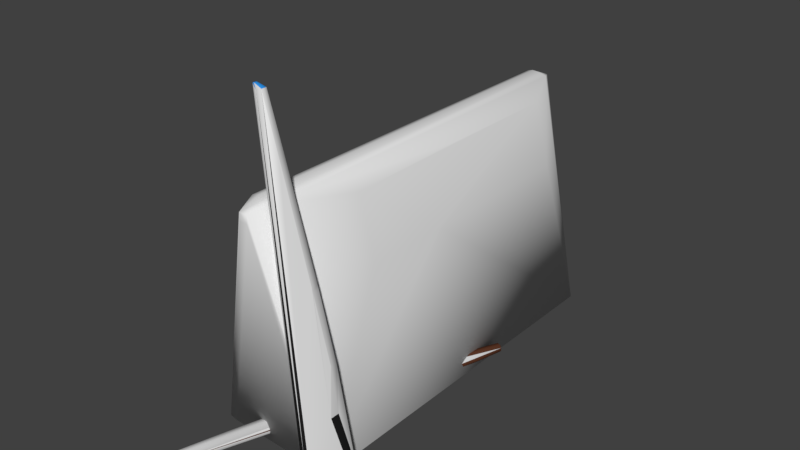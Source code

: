 # Source: FishingStand0-Colliders.blend  (saved by Blender 2.77.0; exported with 4.5.12 LTS)
import bpy
from mathutils import Matrix  # noqa: F401  (used for matrix-valued properties, if any)

bpy.ops.wm.read_factory_settings(use_empty=True)
scene = bpy.context.scene
scene.name = 'Scene'

# ---- collections
col_collection_1 = bpy.data.collections.new('Collection 1'); scene.collection.children.link(col_collection_1)

# ---- materials (node trees are filled in below, after node groups)
mat_material = bpy.data.materials.new('Material')
mat_material.alpha_threshold = 0.0
mat_material.use_transparent_shadow = False
mat_material.roughness = 0.5
mat_material.line_color = (0.0, 0.0, 0.0, 1.0)
mat_material_020 = bpy.data.materials.new('Material.020')
mat_material_020.alpha_threshold = 0.0
mat_material_020.use_transparent_shadow = False
mat_material_020.diffuse_color = (0.6642, 0.6642, 0.6642, 1.0)
mat_material_020.roughness = 0.5
mat_material_021 = bpy.data.materials.new('Material.021')
mat_material_021.alpha_threshold = 0.0
mat_material_021.use_transparent_shadow = False
mat_material_021.diffuse_color = (0.02595, 0.2886, 0.8, 1.0)
mat_material_021.roughness = 0.5
mat_material_022 = bpy.data.materials.new('Material.022')
mat_material_022.alpha_threshold = 0.0
mat_material_022.use_transparent_shadow = False
mat_material_022.diffuse_color = (0.01307, 0.01307, 0.01307, 1.0)
mat_material_022.roughness = 0.5
mat_material_022.specular_intensity = 0.114
mat_material_023 = bpy.data.materials.new('Material.023')
mat_material_023.alpha_threshold = 0.0
mat_material_023.use_transparent_shadow = False
mat_material_023.diffuse_color = (0.8, 0.3377, 0.02484, 1.0)
mat_material_023.roughness = 0.5
mat_material_016 = bpy.data.materials.new('Material.016')
mat_material_016.alpha_threshold = 0.0
mat_material_016.use_transparent_shadow = False
mat_material_016.diffuse_color = (0.1231, 0.04423, 0.02317, 1.0)
mat_material_016.roughness = 0.5
mat_material_016.specular_intensity = 0.05556
mat_material_017 = bpy.data.materials.new('Material.017')
mat_material_017.alpha_threshold = 0.0
mat_material_017.use_transparent_shadow = False
mat_material_017.diffuse_color = (0.04263, 0.04263, 0.04263, 1.0)
mat_material_017.roughness = 0.5
mat_material_017.specular_intensity = 0.04386
mat_material_018 = bpy.data.materials.new('Material.018')
mat_material_018.alpha_threshold = 0.0
mat_material_018.use_transparent_shadow = False
mat_material_018.diffuse_color = (0.5569, 0.5569, 0.5569, 1.0)
mat_material_018.roughness = 0.5
mat_material_019 = bpy.data.materials.new('Material.019')
mat_material_019.alpha_threshold = 0.0
mat_material_019.use_transparent_shadow = False
mat_material_019.diffuse_color = (0.8, 0.3828, 0.0, 1.0)
mat_material_019.roughness = 0.5

# ---- material node trees

# ---- world
world_world = bpy.data.worlds.new('World'); scene.world = world_world
world_world.color = (0.05088, 0.05088, 0.05088)
world_world.use_sun_shadow = False
world_world.sun_shadow_jitter_overblur = 0.0
world_world.cycles.sampling_method = 'MANUAL'

# ---- meshes
me_cube_001 = bpy.data.meshes.new('Cube.001')
me_cube_001.from_pydata([(-0.9339, -19.4, 1.314), (-0.9339, -19.4, 1.974), (-0.9339, 14.62, 1.314), (-0.9339, 14.62, 1.974), (-0.2739, -19.4, 1.314), (-0.2739, -19.4, 1.974), (-0.2739, 14.62, 1.314), (-0.2739, 14.62, 1.974), (-5.376, -17.73, -16.72), (-0.2332, -17.73, 2.472), (-4.738, -17.73, -16.89), (0.4043, -17.73, 2.301), (3.632, -17.56, -17.4), (-1.645, -17.56, 2.292), (4.269, -17.56, -17.23), (-1.008, -17.56, 2.463), (-5.376, 13.35, -16.72), (-0.2332, 13.35, 2.472), (-4.738, 13.35, -16.89), (0.4043, 13.35, 2.301), (3.632, 13.53, -17.4), (-1.645, 13.53, 2.292), (4.269, 13.53, -17.23), (-1.008, 13.53, 2.463), (2.667, -10.7, -4.239), (1.354, -10.7, 0.9039), (2.694, 10.67, -4.087), (1.381, 10.67, 1.056), (1.313, -0.06445, 1.07), (2.983, -3.834, -4.04), (2.983, -3.792, -4.04), (2.838, -5.523, -16.66), (0.9672, -8.803, -16.54), (1.406, -8.952, -16.74), (1.147, -8.864, -16.74), (-4.343, -25.16, -16.35), (-4.076, -25.25, -16.35), (-4.156, -25.22, -16.43), (-4.266, -25.18, -16.43), (3.85, -3.379, -16.15), (3.844, -3.377, -16.46), (3.638, -3.307, -16.66), (4.604, -0.7212, -16.19), (4.598, -0.7192, -16.49), (4.394, -0.65, -16.7), (4.111, -0.5541, -16.69), (4.646, 1.775, -16.4), (4.651, 1.773, -16.17), (4.808, 1.72, -16.01), (5.026, 1.646, -16.02), (5.177, 1.595, -16.18), (5.173, 1.596, -16.41), (5.015, 1.65, -16.57), (4.797, 1.724, -16.57), (4.763, 1.672, -15.94), (4.567, 1.738, -16.14), (4.75, 1.676, -16.63), (5.021, 1.584, -16.64), (5.218, 1.518, -16.44), (5.223, 1.516, -16.15), (5.035, 1.58, -15.95), (4.562, 1.74, -16.43), (-4.334, -25.21, -16.24), (-4.335, -25.21, -16.34), (-4.267, -25.23, -16.17), (-4.175, -25.26, -16.17), (-4.112, -25.29, -16.24), (-4.114, -25.29, -16.34), (-4.18, -25.26, -16.41), (-4.272, -25.23, -16.41), (-4.253, -24.82, -15.53), (-4.392, -24.77, -15.91), (-3.868, -24.95, -15.56), (-3.77, -24.98, -15.95), (-2.924, -20.79, -15.41), (-3.081, -20.74, -15.84), (-2.491, -20.94, -15.44), (-2.38, -20.97, -15.88), (-0.008117, -12.14, -15.24), (-0.1057, -12.43, -15.24), (-0.2851, -12.37, -15.73), (0.4862, -12.31, -15.27), (0.3886, -12.6, -15.27), (0.5147, -12.64, -15.77), (1.52, -7.029, -15.72), (1.692, -7.087, -15.25), (1.599, -7.363, -15.25), (1.427, -7.305, -15.72), (2.167, -7.248, -15.28), (-3.275, -23.36, -16.34), (-3.374, -23.33, -16.44), (-1.519, -16.76, 9.672), (-1.524, -17.04, 9.671), (-1.602, -16.96, 9.65), (-1.6, -16.84, 9.65), (3.812, -16.43, -10.72), (3.541, -16.7, -10.79), (5.981, -16.41, -17.28), (6.253, -16.71, -17.21), (6.245, -17.11, -17.21), (5.297, -17.09, -17.46), (5.305, -16.69, -17.46), (5.589, -16.41, -17.38), (5.746, -16.35, -16.3), (6.052, -16.68, -16.21), (4.975, -17.12, -16.5), (4.984, -16.66, -16.5), (5.304, -16.34, -16.41), (5.778, -16.62, -17.77), (6.0, -16.62, -17.71), (6.154, -16.79, -17.67), (6.15, -17.02, -17.67), (5.989, -17.18, -17.71), (5.767, -17.18, -17.77), (5.612, -17.01, -17.81), (5.617, -16.78, -17.81), (6.205, -16.76, -17.59), (6.013, -16.56, -17.64), (5.536, -16.75, -17.77), (5.53, -17.04, -17.77), (5.722, -17.24, -17.72), (5.999, -17.25, -17.65), (6.199, -17.05, -17.59), (5.736, -16.55, -17.72), (-1.428, -16.78, 9.746), (-1.522, -16.78, 9.721), (-1.363, -16.85, 9.764), (-1.365, -16.95, 9.763), (-1.433, -17.02, 9.745), (-1.527, -17.02, 9.72), (-1.592, -16.95, 9.703), (-1.59, -16.85, 9.703), (3.519, -17.37, -12.19), (5.19, -17.37, -11.75), (3.519, -18.1, -12.19), (5.19, -18.1, -11.75), (4.576, -20.29, -13.77), (5.066, -20.29, -13.64), (4.666, -20.53, -13.75), (4.779, -20.53, -13.86), (4.933, -20.53, -13.82), (4.975, -20.53, -13.67), (4.862, -20.53, -13.56), (4.708, -20.53, -13.6), (-0.6411, -16.73, 9.542), (-1.007, -16.59, 9.444), (-0.6633, -17.14, 9.536), (-1.043, -17.24, 9.435), (0.5709, -16.7, 5.477), (0.1587, -16.53, 5.367), (0.5458, -17.16, 5.471), (3.101, -16.68, -3.292), (3.023, -16.68, -2.998), (2.552, -16.49, -3.124), (3.073, -17.2, -3.299), (2.994, -17.2, -3.006), (4.467, -16.67, -8.447), (4.392, -16.67, -8.165), (3.94, -16.49, -8.286), (4.44, -17.17, -8.454)], [], [(3, 7, 6, 2), (5, 1, 0, 4), (9, 17, 23, 15), (13, 21, 16, 8), (19, 7, 17), (4, 12, 14), (6, 22, 20, 2), (16, 2, 20), (18, 16, 20), (24, 14, 29), (4, 14, 5), (13, 8, 1), (8, 0, 1), (13, 1, 15), (18, 20, 12, 10), (10, 4, 0, 8), (16, 21, 3), (2, 16, 3), (25, 28, 11), (24, 25, 11), (14, 24, 11), (5, 14, 11), (8, 16, 18, 10), (30, 14, 22), (30, 29, 14), (30, 22, 26), (11, 28, 27), (5, 11, 9), (59, 50, 49, 60), (38, 37, 68, 69), (90, 89, 36, 37), (43, 40, 41, 44), (42, 39, 40, 43), (61, 46, 53, 56), (56, 53, 52, 57), (57, 52, 51, 58), (58, 51, 50, 59), (60, 49, 48, 54), (54, 48, 47, 55), (46, 47, 48, 49, 50, 51, 52, 53), (55, 47, 46, 61), (59, 42, 43, 58), (58, 43, 44, 57), (57, 44, 45, 56), (62, 63, 69, 68, 67, 66, 65, 64), (35, 38, 69, 63), (37, 36, 67, 68), (146, 141, 137), (78, 79, 82, 81), (150, 146, 137), (155, 150, 137), (155, 137, 135), (154, 155, 135), (94, 96, 132), (159, 154, 135), (135, 99, 98, 133), (132, 105, 100), (93, 136, 138, 92), (156, 133, 104), (134, 132, 100), (136, 134, 100), (103, 156, 104), (100, 119, 138), (136, 100, 138), (84, 87, 86, 85), (119, 120, 139), (138, 119, 139), (135, 137, 99), (141, 122, 99), (137, 141, 99), (124, 126, 144), (126, 127, 146, 144), (152, 151, 157), (104, 133, 98), (148, 150, 155, 152), (144, 148, 149, 145), (139, 120, 121, 140), (124, 144, 145), (125, 124, 145), (91, 125, 145), (91, 145, 95), (148, 152, 153, 149), (132, 96, 106), (132, 106, 101), (105, 132, 101), (100, 105, 101), (138, 143, 147), (92, 138, 147), (129, 92, 147), (128, 129, 147), (134, 93, 94, 132), (147, 143, 142), (128, 147, 146), (127, 128, 146), (156, 159, 135, 133), (94, 91, 95, 96), (79, 74, 76, 82), (121, 112, 111, 122), (94, 93, 130, 131), (123, 108, 115, 118), (118, 115, 114, 119), (119, 114, 113, 120), (120, 113, 112, 121), (122, 111, 110, 116), (116, 110, 109, 117), (102, 107, 103, 97), (97, 103, 104, 98), (101, 106, 107, 102), (108, 109, 110, 111, 112, 113, 114, 115), (117, 109, 108, 123), (97, 117, 123, 102), (98, 116, 117, 97), (99, 122, 116, 98), (101, 118, 119, 100), (102, 123, 118, 101), (124, 125, 131, 130, 129, 128, 127, 126), (91, 94, 131, 125), (93, 92, 129, 130), (138, 139, 140, 141, 142, 143), (151, 152, 155, 154), (152, 157, 158, 153), (34, 38, 35, 32), (66, 72, 65), (66, 73, 72), (60, 54, 85, 88), (148, 144, 146, 150), (79, 80, 75, 74), (41, 40, 89, 90), (78, 80, 79), (134, 136, 93), (140, 122, 141), (78, 86, 87, 80), (146, 147, 141), (45, 34, 56), (74, 75, 71, 70), (145, 149, 107), (157, 151, 156), (33, 90, 37), (89, 73, 36), (73, 67, 36), (73, 66, 67), (89, 40, 73), (40, 39, 73), (39, 77, 73), (39, 83, 77), (149, 153, 103), (83, 39, 82), (39, 81, 82), (33, 37, 38, 34), (96, 95, 107, 106), (85, 86, 78), (65, 72, 70, 64), (140, 121, 122), (54, 55, 85), (41, 33, 44), (41, 31, 33), (31, 90, 33), (31, 41, 90), (88, 85, 78, 81), (42, 59, 39), (35, 63, 71), (63, 62, 71), (59, 88, 39), (88, 81, 39), (62, 70, 71), (77, 76, 72, 73), (59, 60, 88), (95, 145, 107), (75, 32, 71), (32, 35, 71), (56, 34, 32, 61), (64, 70, 62), (55, 61, 84, 85), (147, 142, 141), (83, 82, 76, 77), (153, 158, 103), (151, 154, 159, 156), (44, 33, 34, 45), (149, 103, 107), (80, 32, 75), (80, 87, 32), (87, 84, 32), (84, 61, 32), (72, 76, 74, 70), (158, 157, 103), (157, 156, 103), (11, 27, 19), (24, 29, 25), (22, 6, 7), (26, 22, 19), (27, 26, 19), (1, 5, 9, 15), (10, 12, 4), (15, 23, 21, 13), (20, 22, 14, 12), (3, 23, 17, 7), (28, 25, 27), (25, 29, 27), (29, 30, 27), (30, 26, 27), (22, 7, 19), (3, 21, 23), (19, 17, 9, 11)])
me_cube_001.polygons.foreach_set('use_smooth', [True] * 203)
me_cube_001.polygons.foreach_set('material_index', [0, 0, 0, 0, 0, 0, 0, 0, 0, 0, 0, 0, 0, 0, 0, 0, 0, 0, 0, 0, 0, 0, 0, 0, 0, 0, 0, 0, 5, 5, 5, 5, 5, 5, 5, 5, 5, 5, 5, 5, 5, 5, 5, 5, 5, 5, 5, 3, 7, 0, 0, 0, 1, 0, 0, 3, 3, 3, 0, 0, 0, 3, 3, 3, 7, 3, 3, 0, 3, 3, 2, 2, 1, 3, 1, 1, 3, 1, 2, 2, 0, 1, 0, 3, 0, 3, 3, 0, 2, 2, 0, 3, 1, 2, 1, 2, 7, 3, 2, 3, 3, 3, 3, 3, 3, 3, 3, 3, 3, 3, 3, 3, 3, 3, 3, 2, 2, 2, 3, 1, 1, 5, 5, 7, 5, 1, 7, 5, 7, 0, 3, 7, 1, 5, 7, 0, 1, 5, 5, 5, 5, 0, 5, 0, 0, 0, 7, 7, 5, 3, 7, 7, 3, 5, 5, 5, 5, 5, 7, 5, 5, 5, 0, 0, 7, 7, 5, 0, 0, 0, 5, 5, 5, 3, 7, 0, 1, 5, 3, 0, 0, 7, 0, 7, 1, 1, 0, 0, 0, 0, 0, 0, 0, 0, 0, 0, 0, 0, 0, 0, 0, 0, 0])
_ca = me_cube_001.color_attributes.new('Col', 'BYTE_COLOR', 'CORNER')
_ca.data.foreach_set('color', [1.0, 1.0, 1.0, 1.0, 1.0, 1.0, 1.0, 1.0, 1.0, 1.0, 1.0, 1.0, 1.0, 1.0, 1.0, 1.0, 1.0, 1.0, 1.0, 1.0, 1.0, 1.0, 1.0, 1.0, 1.0, 1.0, 1.0, 1.0, 1.0, 1.0, 1.0, 1.0, 1.0, 1.0, 1.0, 1.0, 1.0, 1.0, 1.0, 1.0, 1.0, 1.0, 1.0, 1.0, 1.0, 1.0, 1.0, 1.0, 1.0, 1.0, 1.0, 1.0, 1.0, 1.0, 1.0, 1.0, 1.0, 1.0, 1.0, 1.0, 1.0, 1.0, 1.0, 1.0, 1.0, 1.0, 1.0, 1.0, 1.0, 1.0, 1.0, 1.0, 1.0, 1.0, 1.0, 1.0, 1.0, 1.0, 1.0, 1.0, 1.0, 1.0, 1.0, 1.0, 1.0, 1.0, 1.0, 1.0, 1.0, 1.0, 1.0, 1.0, 1.0, 1.0, 1.0, 1.0, 1.0, 1.0, 1.0, 1.0, 1.0, 1.0, 1.0, 1.0, 1.0, 1.0, 1.0, 1.0, 1.0, 1.0, 1.0, 1.0, 1.0, 1.0, 1.0, 1.0, 1.0, 1.0, 1.0, 1.0, 1.0, 1.0, 1.0, 1.0, 1.0, 1.0, 1.0, 1.0, 1.0, 1.0, 1.0, 1.0, 1.0, 1.0, 1.0, 1.0, 1.0, 1.0, 1.0, 1.0, 1.0, 1.0, 1.0, 1.0, 1.0, 1.0, 1.0, 1.0, 1.0, 1.0, 1.0, 1.0, 1.0, 1.0, 1.0, 1.0, 1.0, 1.0, 1.0, 1.0, 1.0, 1.0, 1.0, 1.0, 1.0, 1.0, 1.0, 1.0, 1.0, 1.0, 1.0, 1.0, 1.0, 1.0, 1.0, 1.0, 1.0, 1.0, 1.0, 1.0, 1.0, 1.0, 1.0, 1.0, 1.0, 1.0, 1.0, 1.0, 1.0, 1.0, 1.0, 1.0, 1.0, 1.0, 1.0, 1.0, 1.0, 1.0, 1.0, 1.0, 1.0, 1.0, 1.0, 1.0, 1.0, 1.0, 1.0, 1.0, 1.0, 1.0, 1.0, 1.0, 1.0, 1.0, 1.0, 1.0, 1.0, 1.0, 1.0, 1.0, 1.0, 1.0, 1.0, 1.0, 1.0, 1.0, 1.0, 1.0, 1.0, 1.0, 1.0, 1.0, 1.0, 1.0, 1.0, 1.0, 1.0, 1.0, 1.0, 1.0, 1.0, 1.0, 1.0, 1.0, 1.0, 1.0, 1.0, 1.0, 1.0, 1.0, 1.0, 1.0, 1.0, 1.0, 1.0, 1.0, 1.0, 1.0, 1.0, 1.0, 1.0, 1.0, 1.0, 1.0, 1.0, 1.0, 1.0, 1.0, 1.0, 1.0, 1.0, 1.0, 1.0, 1.0, 1.0, 1.0, 1.0, 1.0, 1.0, 1.0, 1.0, 1.0, 1.0, 1.0, 1.0, 1.0, 1.0, 1.0, 1.0, 1.0, 1.0, 1.0, 1.0, 1.0, 1.0, 1.0, 1.0, 1.0, 1.0, 1.0, 1.0, 1.0, 1.0, 1.0, 1.0, 1.0, 1.0, 1.0, 1.0, 1.0, 1.0, 1.0, 1.0, 1.0, 1.0, 1.0, 1.0, 1.0, 1.0, 1.0, 1.0, 1.0, 1.0, 1.0, 1.0, 1.0, 1.0, 1.0, 1.0, 1.0, 1.0, 1.0, 1.0, 1.0, 1.0, 1.0, 1.0, 1.0, 1.0, 1.0, 1.0, 1.0, 1.0, 1.0, 1.0, 1.0, 1.0, 1.0, 1.0, 1.0, 1.0, 1.0, 1.0, 1.0, 1.0, 1.0, 1.0, 1.0, 1.0, 1.0, 1.0, 1.0, 1.0, 1.0, 1.0, 1.0, 1.0, 1.0, 1.0, 1.0, 1.0, 1.0, 1.0, 1.0, 1.0, 1.0, 1.0, 1.0, 1.0, 1.0, 1.0, 1.0, 1.0, 1.0, 1.0, 1.0, 1.0, 1.0, 1.0, 1.0, 1.0, 1.0, 1.0, 1.0, 1.0, 1.0, 1.0, 1.0, 1.0, 1.0, 1.0, 1.0, 1.0, 1.0, 1.0, 1.0, 1.0, 1.0, 1.0, 1.0, 1.0, 1.0, 1.0, 1.0, 1.0, 1.0, 1.0, 1.0, 1.0, 1.0, 1.0, 1.0, 1.0, 1.0, 1.0, 1.0, 1.0, 1.0, 1.0, 1.0, 1.0, 1.0, 1.0, 1.0, 1.0, 1.0, 1.0, 1.0, 1.0, 1.0, 1.0, 1.0, 1.0, 1.0, 1.0, 1.0, 1.0, 1.0, 1.0, 1.0, 1.0, 1.0, 1.0, 1.0, 1.0, 1.0, 1.0, 1.0, 1.0, 1.0, 1.0, 1.0, 1.0, 1.0, 1.0, 1.0, 1.0, 1.0, 1.0, 1.0, 1.0, 1.0, 1.0, 1.0, 1.0, 1.0, 1.0, 1.0, 1.0, 1.0, 1.0, 1.0, 1.0, 1.0, 1.0, 1.0, 1.0, 1.0, 1.0, 1.0, 1.0, 1.0, 1.0, 1.0, 1.0, 1.0, 1.0, 1.0, 1.0, 1.0, 1.0, 1.0, 1.0, 1.0, 1.0, 1.0, 1.0, 1.0, 1.0, 1.0, 1.0, 1.0, 1.0, 1.0, 1.0, 1.0, 1.0, 1.0, 1.0, 1.0, 1.0, 1.0, 1.0, 1.0, 1.0, 1.0, 1.0, 1.0, 1.0, 1.0, 1.0, 1.0, 1.0, 1.0, 1.0, 1.0, 1.0, 1.0, 1.0, 1.0, 1.0, 1.0, 1.0, 1.0, 1.0, 1.0, 1.0, 1.0, 1.0, 1.0, 1.0, 1.0, 1.0, 1.0, 1.0, 1.0, 1.0, 1.0, 1.0, 1.0, 1.0, 1.0, 1.0, 1.0, 1.0, 1.0, 1.0, 1.0, 1.0, 1.0, 1.0, 1.0, 1.0, 1.0, 1.0, 1.0, 1.0, 1.0, 1.0, 1.0, 1.0, 1.0, 1.0, 1.0, 1.0, 1.0, 1.0, 1.0, 1.0, 1.0, 1.0, 1.0, 1.0, 1.0, 1.0, 1.0, 1.0, 1.0, 1.0, 1.0, 1.0, 1.0, 1.0, 1.0, 1.0, 1.0, 1.0, 1.0, 1.0, 1.0, 1.0, 1.0, 1.0, 1.0, 1.0, 1.0, 1.0, 1.0, 1.0, 1.0, 1.0, 1.0, 1.0, 1.0, 1.0, 1.0, 1.0, 1.0, 1.0, 1.0, 1.0, 1.0, 1.0, 1.0, 1.0, 1.0, 1.0, 1.0, 1.0, 1.0, 1.0, 1.0, 1.0, 1.0, 1.0, 1.0, 1.0, 1.0, 1.0, 1.0, 1.0, 1.0, 1.0, 1.0, 1.0, 1.0, 1.0, 1.0, 1.0, 1.0, 1.0, 1.0, 1.0, 1.0, 1.0, 1.0, 1.0, 1.0, 1.0, 1.0, 1.0, 1.0, 1.0, 1.0, 1.0, 1.0, 1.0, 1.0, 1.0, 1.0, 1.0, 1.0, 1.0, 1.0, 1.0, 1.0, 1.0, 1.0, 1.0, 1.0, 1.0, 1.0, 1.0, 1.0, 1.0, 1.0, 1.0, 1.0, 1.0, 1.0, 1.0, 1.0, 1.0, 1.0, 1.0, 1.0, 1.0, 1.0, 1.0, 1.0, 1.0, 1.0, 1.0, 1.0, 1.0, 1.0, 1.0, 1.0, 1.0, 1.0, 1.0, 1.0, 1.0, 1.0, 1.0, 1.0, 1.0, 1.0, 1.0, 1.0, 1.0, 1.0, 1.0, 1.0, 1.0, 1.0, 1.0, 1.0, 1.0, 1.0, 1.0, 1.0, 1.0, 1.0, 1.0, 1.0, 1.0, 1.0, 1.0, 1.0, 1.0, 1.0, 1.0, 1.0, 1.0, 1.0, 1.0, 1.0, 1.0, 1.0, 1.0, 1.0, 1.0, 1.0, 1.0, 1.0, 1.0, 1.0, 1.0, 1.0, 1.0, 1.0, 1.0, 1.0, 1.0, 1.0, 1.0, 1.0, 1.0, 1.0, 1.0, 1.0, 1.0, 1.0, 1.0, 1.0, 1.0, 1.0, 1.0, 1.0, 1.0, 1.0, 1.0, 1.0, 1.0, 1.0, 1.0, 1.0, 1.0, 1.0, 1.0, 1.0, 1.0, 1.0, 1.0, 1.0, 1.0, 1.0, 1.0, 1.0, 1.0, 1.0, 1.0, 1.0, 1.0, 1.0, 1.0, 1.0, 1.0, 1.0, 1.0, 1.0, 1.0, 1.0, 1.0, 1.0, 1.0, 1.0, 1.0, 1.0, 1.0, 1.0, 1.0, 1.0, 1.0, 1.0, 1.0, 1.0, 1.0, 1.0, 1.0, 1.0, 1.0, 1.0, 1.0, 1.0, 1.0, 1.0, 1.0, 1.0, 1.0, 1.0, 1.0, 1.0, 1.0, 1.0, 1.0, 1.0, 1.0, 1.0, 1.0, 1.0, 1.0, 1.0, 1.0, 1.0, 1.0, 1.0, 1.0, 1.0, 1.0, 1.0, 1.0, 1.0, 1.0, 1.0, 1.0, 1.0, 1.0, 1.0, 1.0, 1.0, 1.0, 1.0, 1.0, 1.0, 1.0, 1.0, 1.0, 1.0, 1.0, 1.0, 1.0, 1.0, 1.0, 1.0, 1.0, 1.0, 1.0, 1.0, 1.0, 1.0, 1.0, 1.0, 1.0, 1.0, 1.0, 1.0, 1.0, 1.0, 1.0, 1.0, 1.0, 1.0, 1.0, 1.0, 1.0, 1.0, 1.0, 1.0, 1.0, 1.0, 1.0, 1.0, 1.0, 1.0, 1.0, 1.0, 1.0, 1.0, 1.0, 1.0, 1.0, 1.0, 1.0, 1.0, 1.0, 1.0, 1.0, 1.0, 1.0, 1.0, 1.0, 1.0, 1.0, 1.0, 1.0, 1.0, 1.0, 1.0, 1.0, 1.0, 1.0, 1.0, 1.0, 1.0, 1.0, 1.0, 1.0, 1.0, 1.0, 1.0, 1.0, 1.0, 1.0, 1.0, 1.0, 1.0, 1.0, 1.0, 1.0, 1.0, 1.0, 1.0, 1.0, 1.0, 1.0, 1.0, 1.0, 1.0, 1.0, 1.0, 1.0, 1.0, 1.0, 1.0, 1.0, 1.0, 1.0, 1.0, 1.0, 1.0, 1.0, 1.0, 1.0, 1.0, 1.0, 1.0, 1.0, 1.0, 1.0, 1.0, 1.0, 1.0, 1.0, 1.0, 1.0, 1.0, 1.0, 1.0, 1.0, 1.0, 1.0, 1.0, 1.0, 1.0, 1.0, 1.0, 1.0, 1.0, 1.0, 1.0, 1.0, 1.0, 1.0, 1.0, 1.0, 1.0, 1.0, 1.0, 1.0, 1.0, 1.0, 1.0, 1.0, 1.0, 1.0, 1.0, 1.0, 1.0, 1.0, 1.0, 1.0, 1.0, 1.0, 1.0, 1.0, 1.0, 1.0, 1.0, 1.0, 1.0, 1.0, 1.0, 1.0, 1.0, 1.0, 1.0, 1.0, 1.0, 1.0, 1.0, 1.0, 1.0, 1.0, 1.0, 1.0, 1.0, 1.0, 1.0, 1.0, 1.0, 1.0, 1.0, 1.0, 1.0, 1.0, 1.0, 1.0, 1.0, 1.0, 1.0, 1.0, 1.0, 1.0, 1.0, 1.0, 1.0, 1.0, 1.0, 1.0, 1.0, 1.0, 1.0, 1.0, 1.0, 1.0, 1.0, 1.0, 1.0, 1.0, 1.0, 1.0, 1.0, 1.0, 1.0, 1.0, 1.0, 1.0, 1.0, 1.0, 1.0, 1.0, 1.0, 1.0, 1.0, 1.0, 1.0, 1.0, 1.0, 1.0, 1.0, 1.0, 1.0, 1.0, 1.0, 1.0, 1.0, 1.0, 1.0, 1.0, 1.0, 1.0, 1.0, 1.0, 1.0, 1.0, 1.0, 1.0, 1.0, 1.0, 1.0, 1.0, 1.0, 1.0, 1.0, 1.0, 1.0, 1.0, 1.0, 1.0, 1.0, 1.0, 1.0, 1.0, 1.0, 1.0, 1.0, 1.0, 1.0, 1.0, 1.0, 1.0, 1.0, 1.0, 1.0, 1.0, 1.0, 1.0, 1.0, 1.0, 1.0, 1.0, 1.0, 1.0, 1.0, 1.0, 1.0, 1.0, 1.0, 1.0, 1.0, 1.0, 1.0, 1.0, 1.0, 1.0, 1.0, 1.0, 1.0, 1.0, 1.0, 1.0, 1.0, 1.0, 1.0, 1.0, 1.0, 1.0, 1.0, 1.0, 1.0, 1.0, 1.0, 1.0, 1.0, 1.0, 1.0, 1.0, 1.0, 1.0, 1.0, 1.0, 1.0, 1.0, 1.0, 1.0, 1.0, 1.0, 1.0, 1.0, 1.0, 1.0, 1.0, 1.0, 1.0, 1.0, 1.0, 1.0, 1.0, 1.0, 1.0, 1.0, 1.0, 1.0, 1.0, 1.0, 1.0, 1.0, 1.0, 1.0, 1.0, 1.0, 1.0, 1.0, 1.0, 1.0, 1.0, 1.0, 1.0, 1.0, 1.0, 1.0, 1.0, 1.0, 1.0, 1.0, 1.0, 1.0, 1.0, 1.0, 1.0, 1.0, 1.0, 1.0, 1.0, 1.0, 1.0, 1.0, 1.0, 1.0, 1.0, 1.0, 1.0, 1.0, 1.0, 1.0, 1.0, 1.0, 1.0, 1.0, 1.0, 1.0, 1.0, 1.0, 1.0, 1.0, 1.0, 1.0, 1.0, 1.0, 1.0, 1.0, 1.0, 1.0, 1.0, 1.0, 1.0, 1.0, 1.0, 1.0, 1.0, 1.0, 1.0, 1.0, 1.0, 1.0, 1.0, 1.0, 1.0, 1.0, 1.0, 1.0, 1.0, 1.0, 1.0, 1.0, 1.0, 1.0, 1.0, 1.0, 1.0, 1.0, 1.0, 1.0, 1.0, 1.0, 1.0, 1.0, 1.0, 1.0, 1.0, 1.0, 1.0, 1.0, 1.0, 1.0, 1.0, 1.0, 1.0, 1.0, 1.0, 1.0, 1.0, 1.0, 1.0, 1.0, 1.0, 1.0, 1.0, 1.0, 1.0, 1.0, 1.0, 1.0, 1.0, 1.0, 1.0, 1.0, 1.0, 1.0, 1.0, 1.0, 1.0, 1.0, 1.0, 1.0, 1.0, 1.0, 1.0, 1.0, 1.0, 1.0, 1.0, 1.0, 1.0, 1.0, 1.0, 1.0, 1.0, 1.0, 1.0, 1.0, 1.0, 1.0, 1.0, 1.0, 1.0, 1.0, 1.0, 1.0, 1.0, 1.0, 1.0, 1.0, 1.0, 1.0, 1.0, 1.0, 1.0, 1.0, 1.0, 1.0, 1.0, 1.0, 1.0, 1.0, 1.0, 1.0, 1.0, 1.0, 1.0, 1.0, 1.0, 1.0, 1.0, 1.0, 1.0, 1.0, 1.0, 1.0, 1.0, 1.0, 1.0, 1.0, 1.0, 1.0, 1.0, 1.0, 1.0, 1.0, 1.0, 1.0, 1.0, 1.0, 1.0, 1.0, 1.0, 1.0, 1.0, 1.0, 1.0, 1.0, 1.0, 1.0, 1.0, 1.0, 1.0, 1.0, 1.0, 1.0, 1.0, 1.0, 1.0, 1.0, 1.0, 1.0, 1.0, 1.0, 1.0, 1.0, 1.0, 1.0, 1.0, 1.0, 1.0, 1.0, 1.0, 1.0, 1.0, 1.0, 1.0, 1.0, 1.0, 1.0, 1.0, 1.0, 1.0, 1.0, 1.0, 1.0, 1.0, 1.0, 1.0, 1.0, 1.0, 1.0, 1.0, 1.0, 1.0, 1.0, 1.0, 1.0, 1.0, 1.0, 1.0, 1.0, 1.0, 1.0, 1.0, 1.0, 1.0, 1.0, 1.0, 1.0, 1.0, 1.0, 1.0, 1.0, 1.0, 1.0, 1.0, 1.0, 1.0, 1.0, 1.0, 1.0, 1.0, 1.0, 1.0, 1.0, 1.0, 1.0, 1.0, 1.0, 1.0, 1.0, 1.0, 1.0, 1.0, 1.0, 1.0, 1.0, 1.0, 1.0, 1.0, 1.0, 1.0, 1.0, 1.0, 1.0, 1.0, 1.0, 1.0, 1.0, 1.0, 1.0, 1.0, 1.0, 1.0, 1.0, 1.0, 1.0, 1.0, 1.0, 1.0, 1.0, 1.0, 1.0, 1.0, 1.0, 1.0, 1.0, 1.0, 1.0, 1.0, 1.0, 1.0, 1.0, 1.0, 1.0, 1.0, 1.0, 1.0, 1.0, 1.0, 1.0, 1.0, 1.0, 1.0, 1.0, 1.0, 1.0, 1.0, 1.0, 1.0, 1.0, 1.0, 1.0, 1.0, 1.0, 1.0, 1.0, 1.0, 1.0, 1.0, 1.0, 1.0, 1.0, 1.0, 1.0, 1.0, 1.0, 1.0, 1.0, 1.0, 1.0, 1.0, 1.0, 1.0, 1.0, 1.0, 1.0, 1.0, 1.0, 1.0, 1.0, 1.0, 1.0, 1.0, 1.0, 1.0, 1.0, 1.0, 1.0, 1.0, 1.0, 1.0, 1.0, 1.0, 1.0, 1.0, 1.0, 1.0, 1.0, 1.0, 1.0, 1.0, 1.0, 1.0, 1.0, 1.0, 1.0, 1.0, 1.0, 1.0, 1.0, 1.0, 1.0, 1.0, 1.0, 1.0, 1.0, 1.0, 1.0, 1.0, 1.0, 1.0, 1.0, 1.0, 1.0, 1.0, 1.0, 1.0, 1.0, 1.0, 1.0, 1.0, 1.0, 1.0, 1.0, 1.0, 1.0, 1.0, 1.0, 1.0, 1.0, 1.0, 1.0, 1.0, 1.0, 1.0, 1.0, 1.0, 1.0, 1.0, 1.0, 1.0, 1.0, 1.0, 1.0, 1.0, 1.0, 1.0, 1.0, 1.0, 1.0, 1.0, 1.0, 1.0, 1.0, 1.0, 1.0, 1.0, 1.0, 1.0, 1.0, 1.0, 1.0, 1.0, 1.0, 1.0, 1.0, 1.0, 1.0, 1.0, 1.0, 1.0, 1.0, 1.0, 1.0, 1.0, 1.0, 1.0, 1.0, 1.0, 1.0, 1.0, 1.0, 1.0, 1.0, 1.0, 1.0, 1.0, 1.0, 1.0, 1.0, 1.0, 1.0, 1.0, 1.0, 1.0, 1.0, 1.0, 1.0, 1.0, 1.0, 1.0, 1.0, 1.0, 1.0, 1.0, 1.0, 1.0, 1.0, 1.0, 1.0, 1.0, 1.0, 1.0, 1.0, 1.0, 1.0, 1.0, 1.0, 1.0, 1.0, 1.0, 1.0, 1.0, 1.0, 1.0, 1.0, 1.0, 1.0, 1.0, 1.0, 1.0, 1.0, 1.0, 1.0, 1.0, 1.0, 1.0, 1.0, 1.0, 1.0, 1.0, 1.0, 1.0, 1.0, 1.0, 1.0, 1.0, 1.0, 1.0, 1.0, 1.0, 1.0, 1.0, 1.0, 1.0, 1.0, 1.0, 1.0, 1.0, 1.0, 1.0, 1.0, 1.0, 1.0, 1.0, 1.0, 1.0, 1.0, 1.0, 1.0, 1.0, 1.0, 1.0, 1.0, 1.0, 1.0, 1.0, 1.0, 1.0, 1.0, 1.0, 1.0, 1.0, 1.0, 1.0, 1.0, 1.0, 1.0, 1.0, 1.0, 1.0, 1.0, 1.0, 1.0, 1.0, 1.0, 1.0, 1.0, 1.0, 1.0, 1.0, 1.0, 1.0, 1.0, 1.0, 1.0, 1.0, 1.0, 1.0, 1.0, 1.0, 1.0, 1.0, 1.0, 1.0, 1.0, 1.0, 1.0, 1.0, 1.0, 1.0, 1.0, 1.0, 1.0, 1.0, 1.0, 1.0, 1.0, 1.0, 1.0, 1.0, 1.0, 1.0, 1.0, 1.0, 1.0, 1.0, 1.0, 1.0, 1.0, 1.0, 1.0, 1.0, 1.0, 1.0, 1.0, 1.0, 1.0, 1.0, 1.0, 1.0, 1.0, 1.0, 1.0, 1.0, 1.0, 1.0, 1.0, 1.0, 1.0, 1.0, 1.0, 1.0, 1.0, 1.0, 1.0, 1.0, 1.0, 1.0, 1.0, 1.0, 1.0, 1.0, 1.0, 1.0, 1.0, 1.0, 1.0, 1.0, 1.0, 1.0, 1.0, 1.0, 1.0, 1.0, 1.0, 1.0, 1.0, 1.0, 1.0, 1.0, 1.0, 1.0, 1.0, 1.0, 1.0, 1.0, 1.0, 1.0, 1.0, 1.0, 1.0, 1.0, 1.0, 1.0, 1.0, 1.0, 1.0, 1.0, 1.0, 1.0, 1.0, 1.0, 1.0, 1.0, 1.0, 1.0, 1.0, 1.0, 1.0, 1.0, 1.0, 1.0, 1.0, 1.0, 1.0, 1.0, 1.0, 1.0, 1.0, 1.0, 1.0, 1.0, 1.0, 1.0, 1.0, 1.0, 1.0, 1.0, 1.0, 1.0, 1.0, 1.0, 1.0, 1.0, 1.0, 1.0, 1.0, 1.0, 1.0, 1.0, 1.0, 1.0, 1.0, 1.0, 1.0, 1.0, 1.0, 1.0, 1.0, 1.0, 1.0, 1.0, 1.0, 1.0, 1.0, 1.0, 1.0, 1.0, 1.0, 1.0, 1.0, 1.0, 1.0, 1.0, 1.0, 1.0, 1.0, 1.0, 1.0, 1.0, 1.0, 1.0, 1.0, 1.0, 1.0, 1.0, 1.0, 1.0, 1.0, 1.0, 1.0, 1.0, 1.0, 1.0, 1.0, 1.0, 1.0, 1.0, 1.0, 1.0, 1.0, 1.0, 1.0, 1.0, 1.0, 1.0, 1.0, 1.0, 1.0, 1.0, 1.0, 1.0, 1.0, 1.0, 1.0, 1.0, 1.0, 1.0, 1.0, 1.0, 1.0, 1.0, 1.0, 1.0, 1.0, 1.0, 1.0, 1.0, 1.0, 1.0, 1.0, 1.0, 1.0, 1.0, 1.0, 1.0, 1.0, 1.0, 1.0, 1.0, 1.0, 1.0, 1.0, 1.0, 1.0, 1.0, 1.0, 1.0, 1.0, 1.0, 1.0, 1.0, 1.0, 1.0, 1.0, 1.0, 1.0, 1.0, 1.0, 1.0, 1.0, 1.0, 1.0, 1.0, 1.0, 1.0, 1.0, 1.0, 1.0, 1.0, 1.0, 1.0, 1.0, 1.0, 1.0, 1.0, 1.0, 1.0, 1.0, 1.0, 1.0, 1.0, 1.0, 1.0, 1.0, 1.0, 1.0, 1.0, 1.0, 1.0, 1.0, 1.0, 1.0, 1.0, 1.0, 1.0, 1.0, 1.0, 1.0, 1.0, 1.0, 1.0, 1.0, 1.0, 1.0, 1.0, 1.0, 1.0, 1.0, 1.0, 1.0, 1.0, 1.0, 1.0, 1.0, 1.0, 1.0, 1.0, 1.0, 1.0, 1.0, 1.0, 1.0, 1.0, 1.0, 1.0, 1.0, 1.0, 1.0, 1.0, 1.0, 1.0, 1.0, 1.0, 1.0, 1.0, 1.0, 1.0, 1.0, 1.0, 1.0, 1.0, 1.0, 1.0, 1.0, 1.0, 1.0, 1.0, 1.0, 1.0, 1.0, 1.0, 1.0, 1.0, 1.0, 1.0, 1.0, 1.0, 1.0, 1.0, 1.0, 1.0, 1.0, 1.0, 1.0, 1.0, 1.0, 1.0, 1.0, 1.0, 1.0, 1.0, 1.0, 1.0, 1.0, 1.0, 1.0, 1.0, 1.0, 1.0, 1.0, 1.0, 1.0, 1.0, 1.0, 1.0, 1.0, 1.0, 1.0, 1.0, 1.0, 1.0, 1.0, 1.0, 1.0, 1.0, 1.0, 1.0, 1.0, 1.0, 1.0, 1.0, 1.0, 1.0, 1.0, 1.0, 1.0, 1.0, 1.0, 1.0, 1.0, 1.0, 1.0, 1.0, 1.0, 1.0, 1.0, 1.0, 1.0, 1.0, 1.0, 1.0, 1.0, 1.0, 1.0, 1.0, 1.0, 1.0, 1.0, 1.0, 1.0, 1.0, 1.0, 1.0, 1.0, 1.0, 1.0, 1.0, 1.0, 1.0, 1.0, 1.0, 1.0, 1.0, 1.0, 1.0, 1.0, 1.0, 1.0, 1.0, 1.0, 1.0, 1.0, 1.0, 1.0, 1.0, 1.0, 1.0, 1.0, 1.0, 1.0, 1.0, 1.0, 1.0, 1.0, 1.0, 1.0, 1.0, 1.0, 1.0, 1.0, 1.0, 1.0, 1.0, 1.0, 1.0, 1.0, 1.0, 1.0, 1.0, 1.0, 1.0, 1.0, 1.0, 1.0, 1.0, 1.0, 1.0, 1.0, 1.0, 1.0, 1.0, 1.0, 1.0, 1.0, 1.0, 1.0, 1.0, 1.0, 1.0, 1.0, 1.0, 1.0, 1.0, 1.0, 1.0, 1.0, 1.0, 1.0, 1.0, 1.0, 1.0, 1.0, 1.0, 1.0, 1.0, 1.0, 1.0, 1.0, 1.0, 1.0, 1.0, 1.0, 1.0, 1.0, 1.0, 1.0, 1.0, 1.0, 1.0, 1.0, 1.0, 1.0, 1.0, 1.0, 1.0, 1.0, 1.0, 1.0, 1.0, 1.0, 1.0, 1.0, 1.0, 1.0, 1.0, 1.0, 1.0, 1.0, 1.0, 1.0, 1.0, 1.0, 1.0, 1.0, 1.0, 1.0, 1.0, 1.0, 1.0, 1.0, 1.0, 1.0, 1.0, 1.0, 1.0, 1.0, 1.0, 1.0, 1.0, 1.0, 1.0, 1.0, 1.0, 1.0, 1.0, 1.0, 1.0, 1.0, 1.0, 1.0, 1.0, 1.0, 1.0, 1.0, 1.0, 1.0, 1.0, 1.0, 1.0, 1.0, 1.0, 1.0, 1.0, 1.0, 1.0, 1.0, 1.0, 1.0, 1.0, 1.0, 1.0, 1.0, 1.0, 1.0, 1.0, 1.0, 1.0, 1.0, 1.0, 1.0, 1.0, 1.0, 1.0, 1.0, 1.0, 1.0, 1.0, 1.0, 1.0, 1.0, 1.0, 1.0, 1.0, 1.0, 1.0, 1.0, 1.0, 1.0, 1.0, 1.0, 1.0, 1.0, 1.0, 1.0, 1.0, 1.0, 1.0, 1.0, 1.0, 1.0, 1.0, 1.0, 1.0, 1.0, 1.0, 1.0, 1.0, 1.0, 1.0, 1.0, 1.0, 1.0, 1.0, 1.0, 1.0, 1.0, 1.0, 1.0, 1.0, 1.0, 1.0, 1.0, 1.0, 1.0, 1.0, 1.0, 1.0, 1.0, 1.0, 1.0, 1.0, 1.0, 1.0, 1.0, 1.0, 1.0, 1.0, 1.0, 1.0, 1.0, 1.0, 1.0, 1.0, 1.0, 1.0, 1.0, 1.0, 1.0, 1.0, 1.0, 1.0, 1.0, 1.0, 1.0, 1.0, 1.0, 1.0, 1.0, 1.0, 1.0, 1.0, 1.0, 1.0, 1.0, 1.0, 1.0, 1.0, 1.0, 1.0, 1.0, 1.0, 1.0, 1.0, 1.0, 1.0, 1.0, 1.0, 1.0, 1.0, 1.0, 1.0, 1.0, 1.0, 1.0, 1.0, 1.0, 1.0, 1.0, 1.0, 1.0, 1.0, 1.0, 1.0, 1.0, 1.0, 1.0, 1.0, 1.0, 1.0, 1.0, 1.0, 1.0, 1.0, 1.0, 1.0, 1.0, 1.0, 1.0, 1.0, 1.0, 1.0, 1.0, 1.0, 1.0, 1.0, 1.0, 1.0, 1.0, 1.0, 1.0, 1.0, 1.0, 1.0, 1.0, 1.0, 1.0, 1.0, 1.0, 1.0, 1.0, 1.0, 1.0, 1.0, 1.0, 1.0, 1.0, 1.0, 1.0, 1.0, 1.0, 1.0, 1.0, 1.0, 1.0, 1.0, 1.0, 1.0, 1.0, 1.0, 1.0, 1.0, 1.0, 1.0, 1.0, 1.0, 1.0, 1.0, 1.0, 1.0, 1.0, 1.0, 1.0, 1.0, 1.0, 1.0, 1.0, 1.0, 1.0, 1.0, 1.0, 1.0, 1.0, 1.0, 1.0, 1.0, 1.0, 1.0, 1.0, 1.0, 1.0, 1.0, 1.0, 1.0, 1.0, 1.0, 1.0, 1.0, 1.0, 1.0, 1.0, 1.0, 1.0, 1.0, 1.0, 1.0, 1.0, 1.0, 1.0, 1.0, 1.0, 1.0, 1.0, 1.0, 1.0, 1.0, 1.0, 1.0, 1.0, 1.0, 1.0, 1.0, 1.0, 1.0, 1.0, 1.0, 1.0, 1.0, 1.0, 1.0, 1.0, 1.0, 1.0, 1.0, 1.0, 1.0, 1.0, 1.0, 1.0, 1.0, 1.0, 1.0, 1.0, 1.0, 1.0, 1.0, 1.0, 1.0, 1.0, 1.0, 1.0, 1.0, 1.0, 1.0, 1.0, 1.0, 1.0, 1.0, 1.0, 1.0, 1.0, 1.0, 1.0, 1.0, 1.0, 1.0, 1.0, 1.0, 1.0, 1.0, 1.0, 1.0, 1.0, 1.0, 1.0, 1.0, 1.0, 1.0, 1.0, 1.0, 1.0, 1.0, 1.0, 1.0, 1.0, 1.0, 1.0, 1.0, 1.0, 1.0, 1.0, 1.0, 1.0, 1.0, 1.0, 1.0, 1.0, 1.0, 1.0, 1.0, 1.0, 1.0, 1.0, 1.0, 1.0, 1.0, 1.0, 1.0, 1.0, 1.0, 1.0, 1.0, 1.0, 1.0, 1.0, 1.0, 1.0, 1.0, 1.0, 1.0, 1.0, 1.0, 1.0, 1.0, 1.0, 1.0, 1.0, 1.0, 1.0, 1.0, 1.0, 1.0, 1.0, 1.0, 1.0, 1.0, 1.0, 1.0, 1.0, 1.0, 1.0, 1.0, 1.0, 1.0, 1.0, 1.0, 1.0, 1.0, 1.0, 1.0, 1.0, 1.0, 1.0, 1.0, 1.0, 1.0, 1.0, 1.0, 1.0, 1.0, 1.0, 1.0, 1.0, 1.0, 1.0, 1.0, 1.0, 1.0, 1.0, 1.0, 1.0, 1.0, 1.0, 1.0, 1.0, 1.0, 1.0, 1.0])
me_cube_001.materials.append(mat_material)
me_cube_001.materials.append(mat_material_020)
me_cube_001.materials.append(mat_material_021)
me_cube_001.materials.append(mat_material_022)
me_cube_001.materials.append(mat_material_023)
me_cube_001.materials.append(mat_material_016)
me_cube_001.materials.append(mat_material_017)
me_cube_001.materials.append(mat_material_018)
me_cube_001.materials.append(mat_material_019)
me_cube_001.use_remesh_preserve_volume = False
me_cube_001.use_remesh_preserve_attributes = False
me_cube_001.use_mirror_vertex_groups = False
me_cube_001.update()
me_cube_001.normals_split_custom_set([tuple(v) for v in zip(*[iter([-0.3235, 0.8046, 0.4979, 0.3729, 0.7815, 0.5002, 0.1111, 0.9937, -0.01654, -0.1282, 0.9916, -0.01718, 0.3878, -0.7464, 0.5409, -0.4146, -0.7334, 0.5387, -0.1683, -0.9854, -0.02616, 0.1754, -0.9841, -0.02669, 0.1156, -0.1487, 0.9821, 0.1334, 0.1746, 0.9756, -0.1188, 0.2147, 0.9694, -0.1407, -0.1231, 0.9824, -0.7293, -0.1792, 0.6604, -0.7174, 0.2716, 0.6416, -0.7, 0.557, -0.4469, -0.6974, -0.554, -0.4546, 0.6741, 0.2887, 0.6799, 0.3729, 0.7815, 0.5002, 0.1334, 0.1746, 0.9756, 0.1754, -0.9841, -0.02669, 0.08335, -0.6375, -0.7659, 0.6845, -0.5592, -0.4677, 0.1111, 0.9937, -0.01654, 0.6748, 0.5721, -0.4662, 0.06816, 0.6549, -0.7526, -0.1282, 0.9916, -0.01718, -0.7, 0.557, -0.4469, -0.1282, 0.9916, -0.01718, 0.06816, 0.6549, -0.7526, -0.1288, 0.6466, -0.7519, -0.7, 0.557, -0.4469, 0.06816, 0.6549, -0.7526, 0.9769, -0.07956, 0.1981, 0.6845, -0.5592, -0.4677, 0.979, -0.01258, 0.2036, 0.1754, -0.9841, -0.02669, 0.6845, -0.5592, -0.4677, 0.3878, -0.7464, 0.5409, -0.7293, -0.1792, 0.6604, -0.6974, -0.554, -0.4546, -0.4146, -0.7334, 0.5387, -0.6974, -0.554, -0.4546, -0.1683, -0.9854, -0.02616, -0.4146, -0.7334, 0.5387, -0.7293, -0.1792, 0.6604, -0.4146, -0.7334, 0.5387, -0.1407, -0.1231, 0.9824, -0.1288, 0.6466, -0.7519, 0.06816, 0.6549, -0.7526, 0.08335, -0.6375, -0.7659, -0.1115, -0.656, -0.7465, -0.1115, -0.656, -0.7465, 0.1754, -0.9841, -0.02669, -0.1683, -0.9854, -0.02616, -0.6974, -0.554, -0.4546, -0.7, 0.557, -0.4469, -0.7174, 0.2716, 0.6416, -0.3235, 0.8046, 0.4979, -0.1282, 0.9916, -0.01718, -0.7, 0.557, -0.4469, -0.3235, 0.8046, 0.4979, 0.9177, -0.0341, 0.3958, 0.8451, -0.004699, 0.5346, 0.7085, -0.219, 0.6709, 0.9769, -0.07956, 0.1981, 0.9177, -0.0341, 0.3958, 0.7085, -0.219, 0.6709, 0.6845, -0.5592, -0.4677, 0.9769, -0.07956, 0.1981, 0.7085, -0.219, 0.6709, 0.3878, -0.7464, 0.5409, 0.6845, -0.5592, -0.4677, 0.7085, -0.219, 0.6709, -0.6974, -0.554, -0.4546, -0.7, 0.557, -0.4469, -0.1288, 0.6466, -0.7519, -0.1115, -0.656, -0.7465, 0.9799, 0.003245, 0.1993, 0.6845, -0.5592, -0.4677, 0.6748, 0.5721, -0.4662, 0.9799, 0.003245, 0.1993, 0.979, -0.01258, 0.2036, 0.6845, -0.5592, -0.4677, 0.9799, 0.003245, 0.1993, 0.6748, 0.5721, -0.4662, 0.9678, 0.1658, 0.1893, 0.7085, -0.219, 0.6709, 0.8451, -0.004699, 0.5346, 0.91, 0.08942, 0.4048, 0.3878, -0.7464, 0.5409, 0.7085, -0.219, 0.6709, 0.1156, -0.1487, 0.9821, 0.9356, 0.1279, 0.3291, 0.6507, 0.745, 0.1469, 0.4477, 0.8138, 0.3704, 0.489, 0.2827, 0.8252, -0.4467, -0.1017, -0.8889, 0.2495, -0.3457, -0.9046, -0.05296, -0.83, -0.5552, -0.4848, -0.6836, -0.5456, 0.4524, -0.1803, -0.8734, 0.8192, -0.3056, -0.4853, 0.695, -0.5591, -0.4521, 0.2495, -0.3457, -0.9046, 0.881, -0.2453, -0.4045, 0.8727, -0.2817, -0.3988, 0.4608, -0.1524, -0.8743, 0.3546, -0.08928, -0.9307, 0.9583, -0.2686, 0.09767, 0.922, -0.2793, 0.2682, 0.8727, -0.2817, -0.3988, 0.881, -0.2453, -0.4045, -0.6912, 0.6692, -0.2729, -0.06315, 0.9871, -0.1469, 0.1398, 0.9183, -0.3704, -0.2223, 0.4988, -0.8377, -0.2223, 0.4988, -0.8377, 0.1398, 0.9183, -0.3704, 0.4329, 0.8189, -0.3769, 0.4405, 0.2858, -0.851, 0.4405, 0.2858, -0.851, 0.4329, 0.8189, -0.3769, 0.6445, 0.7471, -0.1626, 0.9216, 0.1318, -0.3652, 0.9216, 0.1318, -0.3652, 0.6445, 0.7471, -0.1626, 0.6507, 0.745, 0.1469, 0.9356, 0.1279, 0.3291, 0.489, 0.2827, 0.8252, 0.4477, 0.8138, 0.3704, 0.1546, 0.9133, 0.3769, -0.1702, 0.5089, 0.8438, -0.1702, 0.5089, 0.8438, 0.1546, 0.9133, 0.3769, -0.05701, 0.985, 0.1626, -0.6394, 0.6441, 0.4199, -0.06315, 0.9871, -0.1469, -0.05701, 0.985, 0.1626, 0.1546, 0.9133, 0.3769, 0.4477, 0.8138, 0.3704, 0.6507, 0.745, 0.1469, 0.6445, 0.7471, -0.1626, 0.4329, 0.8189, -0.3769, 0.1398, 0.9183, -0.3704, -0.6394, 0.6441, 0.4199, -0.05701, 0.985, 0.1626, -0.06315, 0.9871, -0.1469, -0.6912, 0.6692, -0.2729, 0.9356, 0.1279, 0.3291, 0.9583, -0.2686, 0.09767, 0.881, -0.2453, -0.4045, 0.9216, 0.1318, -0.3652, 0.9216, 0.1318, -0.3652, 0.881, -0.2453, -0.4045, 0.3546, -0.08928, -0.9307, 0.4405, 0.2858, -0.851, 0.4405, 0.2858, -0.851, 0.3546, -0.08928, -0.9307, -0.1351, 0.05855, -0.9891, -0.2223, 0.4988, -0.8377, -0.7629, -0.6364, 0.114, -0.7822, -0.5836, -0.2182, -0.4848, -0.6836, -0.5456, -0.05296, -0.83, -0.5552, 0.2514, -0.9364, -0.245, 0.2089, -0.9738, 0.08943, -0.1594, -0.9399, 0.3019, -0.4313, -0.8469, 0.3109, -0.9132, 0.004101, -0.4075, -0.4467, -0.1017, -0.8889, -0.4848, -0.6836, -0.5456, -0.7822, -0.5836, -0.2182, 0.2495, -0.3457, -0.9046, 0.695, -0.5591, -0.4521, 0.2514, -0.9364, -0.245, -0.05296, -0.83, -0.5552, 0.5796, -0.5258, 0.6226, 0.5922, -0.8038, 0.05596, 0.9381, -0.3172, 0.1395, -0.5116, 0.1739, 0.8415, -0.5138, 0.165, 0.8419, 0.5933, -0.2135, 0.7761, 0.5669, -0.1912, 0.8013, 0.9395, -0.2004, 0.2779, 0.5796, -0.5258, 0.6226, 0.9381, -0.3172, 0.1395, 0.9466, -0.1779, 0.2687, 0.9395, -0.2004, 0.2779, 0.9381, -0.3172, 0.1395, 0.9466, -0.1779, 0.2687, 0.9381, -0.3172, 0.1395, 0.9644, -0.1462, 0.2205, 0.9607, -0.1063, 0.2566, 0.9466, -0.1779, 0.2687, 0.9644, -0.1462, 0.2205, -0.9217, 0.388, 0.004888, -0.7737, 0.6041, -0.1908, -0.9394, 0.2303, -0.2541, 0.9663, -0.07788, 0.2455, 0.9607, -0.1063, 0.2566, 0.9644, -0.1462, 0.2205, 0.9644, -0.1462, 0.2205, 0.9716, -0.234, -0.03402, 0.9335, 0.3582, 0.01272, 0.9788, 0.02248, 0.2036, -0.9394, 0.2303, -0.2541, -0.9474, 0.03542, -0.318, -0.8303, -0.2179, -0.5129, -0.9591, -0.283, 0.002824, -0.8766, -0.3521, -0.328, -0.5239, -0.8206, -0.2286, -0.5726, -0.7976, 0.1895, 0.8167, 0.5396, 0.2048, 0.9788, 0.02248, 0.2036, 0.9004, 0.3976, 0.1769, -0.9542, -0.1437, -0.2625, -0.9394, 0.2303, -0.2541, -0.8303, -0.2179, -0.5129, -0.8766, -0.3521, -0.328, -0.9542, -0.1437, -0.2625, -0.8303, -0.2179, -0.5129, 0.3913, 0.9182, 0.06098, 0.8167, 0.5396, 0.2048, 0.9004, 0.3976, 0.1769, -0.8303, -0.2179, -0.5129, -0.5773, -0.27, -0.7706, -0.5239, -0.8206, -0.2286, -0.8766, -0.3521, -0.328, -0.8303, -0.2179, -0.5129, -0.5239, -0.8206, -0.2286, -0.9376, 0.3241, 0.1264, -0.9354, 0.3168, 0.1568, -0.8086, 0.2737, 0.5209, -0.5226, 0.2087, 0.8266, -0.5773, -0.27, -0.7706, -0.1492, -0.6634, -0.7332, -0.2116, -0.8689, -0.4475, -0.5239, -0.8206, -0.2286, -0.5773, -0.27, -0.7706, -0.2116, -0.8689, -0.4475, 0.9644, -0.1462, 0.2205, 0.9381, -0.3172, 0.1395, 0.9716, -0.234, -0.03402, 0.5922, -0.8038, 0.05596, 0.874, -0.2958, -0.3856, 0.9716, -0.234, -0.03402, 0.9381, -0.3172, 0.1395, 0.5922, -0.8038, 0.05596, 0.9716, -0.234, -0.03402, -0.1093, 0.518, 0.8484, 0.05686, 0.1364, 0.989, 0.638, 0.4701, 0.6098, 0.05686, 0.1364, 0.989, 0.04796, -0.1509, 0.9874, 0.5796, -0.5258, 0.6226, 0.638, 0.4701, 0.6098, 0.8109, 0.5394, 0.2268, 0.8922, 0.3836, 0.2384, 0.5034, 0.8534, 0.1353, 0.9004, 0.3976, 0.1769, 0.9788, 0.02248, 0.2036, 0.9335, 0.3582, 0.01272, 0.8061, 0.5411, 0.2396, 0.9395, -0.2004, 0.2779, 0.9466, -0.1779, 0.2687, 0.8109, 0.5394, 0.2268, 0.638, 0.4701, 0.6098, 0.8061, 0.5411, 0.2396, 0.1341, 0.9898, 0.04892, -0.0003253, 0.9651, 0.2618, -0.2116, -0.8689, -0.4475, -0.1492, -0.6634, -0.7332, 0.4662, -0.6726, -0.5746, 0.4037, -0.8696, -0.2843, -0.1093, 0.518, 0.8484, 0.638, 0.4701, 0.6098, -0.0003253, 0.9651, 0.2618, -0.4188, 0.5532, 0.7201, -0.1093, 0.518, 0.8484, -0.0003253, 0.9651, 0.2618, -0.4687, 0.8661, 0.1738, -0.4188, 0.5532, 0.7201, -0.0003253, 0.9651, 0.2618, -0.4687, 0.8661, 0.1738, -0.0003253, 0.9651, 0.2618, -0.4933, 0.8621, -0.1161, 0.8061, 0.5411, 0.2396, 0.8109, 0.5394, 0.2268, 0.2522, 0.9649, 0.0736, 0.1341, 0.9898, 0.04892, -0.9394, 0.2303, -0.2541, -0.7737, 0.6041, -0.1908, -0.8664, 0.4151, -0.2777, -0.9394, 0.2303, -0.2541, -0.8664, 0.4151, -0.2777, -0.8024, 0.3914, -0.4505, -0.9474, 0.03542, -0.318, -0.9394, 0.2303, -0.2541, -0.8024, 0.3914, -0.4505, -0.8303, -0.2179, -0.5129, -0.9474, 0.03542, -0.318, -0.8024, 0.3914, -0.4505, -0.5239, -0.8206, -0.2286, -0.12, -0.9908, 0.06314, -0.07807, -0.949, 0.3053, -0.5726, -0.7976, 0.1895, -0.5239, -0.8206, -0.2286, -0.07807, -0.949, 0.3053, -0.4453, -0.5388, 0.7151, -0.5726, -0.7976, 0.1895, -0.07807, -0.949, 0.3053, -0.1349, -0.5106, 0.8492, -0.4453, -0.5388, 0.7151, -0.07807, -0.949, 0.3053, -0.9542, -0.1437, -0.2625, -0.9591, -0.283, 0.002824, -0.9217, 0.388, 0.004888, -0.9394, 0.2303, -0.2541, -0.07807, -0.949, 0.3053, -0.12, -0.9908, 0.06314, 0.06798, -0.9915, 0.1109, -0.1349, -0.5106, 0.8492, -0.07807, -0.949, 0.3053, 0.5796, -0.5258, 0.6226, 0.04796, -0.1509, 0.9874, -0.1349, -0.5106, 0.8492, 0.5796, -0.5258, 0.6226, 0.8167, 0.5396, 0.2048, 0.9663, -0.07788, 0.2455, 0.9644, -0.1462, 0.2205, 0.9788, 0.02248, 0.2036, -0.9217, 0.388, 0.004888, -0.4687, 0.8661, 0.1738, -0.4933, 0.8621, -0.1161, -0.7737, 0.6041, -0.1908, -0.5138, 0.165, 0.8419, -0.5197, 0.1522, 0.8407, 0.5914, -0.2228, 0.775, 0.5933, -0.2135, 0.7761, 0.4662, -0.6726, -0.5746, 0.3786, -0.3769, -0.8453, 0.5945, -0.1626, -0.7875, 0.874, -0.2958, -0.3856, -0.9217, 0.388, 0.004888, -0.9591, -0.283, 0.002824, -0.7441, -0.2165, 0.632, -0.7349, 0.2395, 0.6345, -0.1367, 0.7603, -0.6351, 0.09476, 0.3769, -0.9214, -0.1211, 0.1626, -0.9792, -0.5721, 0.328, -0.7517, -0.5721, 0.328, -0.7517, -0.1211, 0.1626, -0.9792, -0.1273, -0.1469, -0.9809, -0.5773, -0.27, -0.7706, -0.5773, -0.27, -0.7706, -0.1273, -0.1469, -0.9809, 0.07964, -0.3704, -0.9255, -0.1492, -0.6634, -0.7332, -0.1492, -0.6634, -0.7332, 0.07964, -0.3704, -0.9255, 0.3786, -0.3769, -0.8453, 0.4662, -0.6726, -0.5746, 0.874, -0.2958, -0.3856, 0.5945, -0.1626, -0.7875, 0.6007, 0.1469, -0.7858, 0.884, 0.2964, -0.3616, 0.884, 0.2964, -0.3616, 0.6007, 0.1469, -0.7858, 0.3938, 0.3704, -0.8413, 0.4664, 0.7472, -0.4735, -0.2828, 0.9073, -0.3112, -0.3446, 0.931, -0.1205, 0.3913, 0.9182, 0.06098, 0.4369, 0.8917, -0.1183, 0.4369, 0.8917, -0.1183, 0.3913, 0.9182, 0.06098, 0.9004, 0.3976, 0.1769, 0.9335, 0.3582, 0.01272, -0.8024, 0.3914, -0.4505, -0.8664, 0.4151, -0.2777, -0.3446, 0.931, -0.1205, -0.2828, 0.9073, -0.3112, 0.09476, 0.3769, -0.9214, 0.3938, 0.3704, -0.8413, 0.6007, 0.1469, -0.7858, 0.5945, -0.1626, -0.7875, 0.3786, -0.3769, -0.8453, 0.07964, -0.3704, -0.9255, -0.1273, -0.1469, -0.9809, -0.1211, 0.1626, -0.9792, 0.4664, 0.7472, -0.4735, 0.3938, 0.3704, -0.8413, 0.09476, 0.3769, -0.9214, -0.1367, 0.7603, -0.6351, 0.4369, 0.8917, -0.1183, 0.4664, 0.7472, -0.4735, -0.1367, 0.7603, -0.6351, -0.2828, 0.9073, -0.3112, 0.9335, 0.3582, 0.01272, 0.884, 0.2964, -0.3616, 0.4664, 0.7472, -0.4735, 0.4369, 0.8917, -0.1183, 0.9716, -0.234, -0.03402, 0.874, -0.2958, -0.3856, 0.884, 0.2964, -0.3616, 0.9335, 0.3582, 0.01272, -0.8024, 0.3914, -0.4505, -0.5721, 0.328, -0.7517, -0.5773, -0.27, -0.7706, -0.8303, -0.2179, -0.5129, -0.2828, 0.9073, -0.3112, -0.1367, 0.7603, -0.6351, -0.5721, 0.328, -0.7517, -0.8024, 0.3914, -0.4505, -0.1093, 0.518, 0.8484, -0.4188, 0.5532, 0.7201, -0.7349, 0.2395, 0.6345, -0.7441, -0.2165, 0.632, -0.4453, -0.5388, 0.7151, -0.1349, -0.5106, 0.8492, 0.04796, -0.1509, 0.9874, 0.05686, 0.1364, 0.989, -0.4687, 0.8661, 0.1738, -0.9217, 0.388, 0.004888, -0.7349, 0.2395, 0.6345, -0.4188, 0.5532, 0.7201, -0.9591, -0.283, 0.002824, -0.5726, -0.7976, 0.1895, -0.4453, -0.5388, 0.7151, -0.7441, -0.2165, 0.632, -0.5239, -0.8206, -0.2286, -0.2116, -0.8689, -0.4475, 0.4037, -0.8696, -0.2843, 0.5922, -0.8038, 0.05596, 0.06798, -0.9915, 0.1109, -0.12, -0.9908, 0.06314, 0.8922, 0.3836, 0.2384, 0.8109, 0.5394, 0.2268, 0.9466, -0.1779, 0.2687, 0.9607, -0.1063, 0.2566, 0.8109, 0.5394, 0.2268, 0.5034, 0.8534, 0.1353, 0.3454, 0.9338, 0.09377, 0.2522, 0.9649, 0.0736, -0.3827, 0.1237, -0.9155, -0.4467, -0.1017, -0.8889, -0.9132, 0.004101, -0.4075, -0.8681, 0.2914, -0.4018, 0.2089, -0.9738, 0.08943, 0.3898, -0.577, 0.7177, -0.1594, -0.9399, 0.3019, 0.2089, -0.9738, 0.08943, 0.8314, -0.5557, -0.008028, 0.3898, -0.577, 0.7177, 0.489, 0.2827, 0.8252, -0.1702, 0.5089, 0.8438, -0.5226, 0.2087, 0.8266, 0.5379, -0.1534, 0.8289, 0.8061, 0.5411, 0.2396, 0.638, 0.4701, 0.6098, 0.5796, -0.5258, 0.6226, 0.9395, -0.2004, 0.2779, -0.5138, 0.165, 0.8419, -0.9373, 0.3134, 0.1526, -0.946, 0.3084, 0.09959, -0.5197, 0.1522, 0.8407, 0.4608, -0.1524, -0.8743, 0.8727, -0.2817, -0.3988, 0.8192, -0.3056, -0.4853, 0.4524, -0.1803, -0.8734, -0.5116, 0.1739, 0.8415, -0.9373, 0.3134, 0.1526, -0.5138, 0.165, 0.8419, -0.9542, -0.1437, -0.2625, -0.8766, -0.3521, -0.328, -0.9591, -0.283, 0.002824, 0.4037, -0.8696, -0.2843, 0.874, -0.2958, -0.3856, 0.5922, -0.8038, 0.05596, -0.5116, 0.1739, 0.8415, -0.8086, 0.2737, 0.5209, -0.9354, 0.3168, 0.1568, -0.9373, 0.3134, 0.1526, 0.5796, -0.5258, 0.6226, -0.07807, -0.949, 0.3053, 0.5922, -0.8038, 0.05596, -0.1351, 0.05855, -0.9891, -0.3827, 0.1237, -0.9155, -0.2223, 0.4988, -0.8377, -0.5197, 0.1522, 0.8407, -0.946, 0.3084, 0.09959, -0.9952, 0.07068, 0.06715, -0.5814, -0.2504, 0.7741, -0.0003253, 0.9651, 0.2618, 0.1341, 0.9898, 0.04892, -0.3446, 0.931, -0.1205, 0.5034, 0.8534, 0.1353, 0.8922, 0.3836, 0.2384, 0.8167, 0.5396, 0.2048, 0.2302, -0.08913, -0.969, 0.4524, -0.1803, -0.8734, 0.2495, -0.3457, -0.9046, 0.8192, -0.3056, -0.4853, 0.8314, -0.5557, -0.008028, 0.695, -0.5591, -0.4521, 0.8314, -0.5557, -0.008028, 0.2514, -0.9364, -0.245, 0.695, -0.5591, -0.4521, 0.8314, -0.5557, -0.008028, 0.2089, -0.9738, 0.08943, 0.2514, -0.9364, -0.245, 0.8192, -0.3056, -0.4853, 0.8727, -0.2817, -0.3988, 0.8314, -0.5557, -0.008028, 0.8727, -0.2817, -0.3988, 0.922, -0.2793, 0.2682, 0.8314, -0.5557, -0.008028, 0.922, -0.2793, 0.2682, 0.9179, -0.3221, 0.2317, 0.8314, -0.5557, -0.008028, 0.922, -0.2793, 0.2682, 0.9171, -0.3211, 0.2363, 0.9179, -0.3221, 0.2317, 0.1341, 0.9898, 0.04892, 0.2522, 0.9649, 0.0736, 0.3913, 0.9182, 0.06098, 0.9171, -0.3211, 0.2363, 0.922, -0.2793, 0.2682, 0.5933, -0.2135, 0.7761, 0.922, -0.2793, 0.2682, 0.5669, -0.1912, 0.8013, 0.5933, -0.2135, 0.7761, 0.2302, -0.08913, -0.969, 0.2495, -0.3457, -0.9046, -0.4467, -0.1017, -0.8889, -0.3827, 0.1237, -0.9155, -0.7737, 0.6041, -0.1908, -0.4933, 0.8621, -0.1161, -0.3446, 0.931, -0.1205, -0.8664, 0.4151, -0.2777, -0.5226, 0.2087, 0.8266, -0.8086, 0.2737, 0.5209, -0.5116, 0.1739, 0.8415, -0.1594, -0.9399, 0.3019, 0.3898, -0.577, 0.7177, -0.5814, -0.2504, 0.7741, -0.4313, -0.8469, 0.3109, 0.4037, -0.8696, -0.2843, 0.4662, -0.6726, -0.5746, 0.874, -0.2958, -0.3856, -0.1702, 0.5089, 0.8438, -0.6394, 0.6441, 0.4199, -0.5226, 0.2087, 0.8266, 0.4608, -0.1524, -0.8743, 0.2302, -0.08913, -0.969, 0.3546, -0.08928, -0.9307, 0.4608, -0.1524, -0.8743, 0.498, -0.1833, -0.8476, 0.2302, -0.08913, -0.969, 0.498, -0.1833, -0.8476, 0.4524, -0.1803, -0.8734, 0.2302, -0.08913, -0.969, 0.498, -0.1833, -0.8476, 0.4608, -0.1524, -0.8743, 0.4524, -0.1803, -0.8734, 0.5379, -0.1534, 0.8289, -0.5226, 0.2087, 0.8266, -0.5116, 0.1739, 0.8415, 0.5669, -0.1912, 0.8013, 0.9583, -0.2686, 0.09767, 0.9356, 0.1279, 0.3291, 0.922, -0.2793, 0.2682, -0.9132, 0.004101, -0.4075, -0.7822, -0.5836, -0.2182, -0.9952, 0.07068, 0.06715, -0.7822, -0.5836, -0.2182, -0.7629, -0.6364, 0.114, -0.9952, 0.07068, 0.06715, 0.9356, 0.1279, 0.3291, 0.5379, -0.1534, 0.8289, 0.922, -0.2793, 0.2682, 0.5379, -0.1534, 0.8289, 0.5669, -0.1912, 0.8013, 0.922, -0.2793, 0.2682, -0.7629, -0.6364, 0.114, -0.5814, -0.2504, 0.7741, -0.9952, 0.07068, 0.06715, 0.9179, -0.3221, 0.2317, 0.5914, -0.2228, 0.775, 0.3898, -0.577, 0.7177, 0.8314, -0.5557, -0.008028, 0.9356, 0.1279, 0.3291, 0.489, 0.2827, 0.8252, 0.5379, -0.1534, 0.8289, -0.4933, 0.8621, -0.1161, -0.0003253, 0.9651, 0.2618, -0.3446, 0.931, -0.1205, -0.946, 0.3084, 0.09959, -0.8681, 0.2914, -0.4018, -0.9952, 0.07068, 0.06715, -0.8681, 0.2914, -0.4018, -0.9132, 0.004101, -0.4075, -0.9952, 0.07068, 0.06715, -0.2223, 0.4988, -0.8377, -0.3827, 0.1237, -0.9155, -0.8681, 0.2914, -0.4018, -0.6912, 0.6692, -0.2729, -0.4313, -0.8469, 0.3109, -0.5814, -0.2504, 0.7741, -0.7629, -0.6364, 0.114, -0.6394, 0.6441, 0.4199, -0.6912, 0.6692, -0.2729, -0.9376, 0.3241, 0.1264, -0.5226, 0.2087, 0.8266, -0.07807, -0.949, 0.3053, 0.06798, -0.9915, 0.1109, 0.5922, -0.8038, 0.05596, 0.9171, -0.3211, 0.2363, 0.5933, -0.2135, 0.7761, 0.5914, -0.2228, 0.775, 0.9179, -0.3221, 0.2317, 0.2522, 0.9649, 0.0736, 0.3454, 0.9338, 0.09377, 0.3913, 0.9182, 0.06098, 0.8922, 0.3836, 0.2384, 0.9607, -0.1063, 0.2566, 0.9663, -0.07788, 0.2455, 0.8167, 0.5396, 0.2048, 0.3546, -0.08928, -0.9307, 0.2302, -0.08913, -0.969, -0.3827, 0.1237, -0.9155, -0.1351, 0.05855, -0.9891, 0.1341, 0.9898, 0.04892, 0.3913, 0.9182, 0.06098, -0.3446, 0.931, -0.1205, -0.9373, 0.3134, 0.1526, -0.8681, 0.2914, -0.4018, -0.946, 0.3084, 0.09959, -0.9373, 0.3134, 0.1526, -0.9354, 0.3168, 0.1568, -0.8681, 0.2914, -0.4018, -0.9354, 0.3168, 0.1568, -0.9376, 0.3241, 0.1264, -0.8681, 0.2914, -0.4018, -0.9376, 0.3241, 0.1264, -0.6912, 0.6692, -0.2729, -0.8681, 0.2914, -0.4018, 0.3898, -0.577, 0.7177, 0.5914, -0.2228, 0.775, -0.5197, 0.1522, 0.8407, -0.5814, -0.2504, 0.7741, 0.3454, 0.9338, 0.09377, 0.5034, 0.8534, 0.1353, 0.3913, 0.9182, 0.06098, 0.5034, 0.8534, 0.1353, 0.8167, 0.5396, 0.2048, 0.3913, 0.9182, 0.06098, 0.7085, -0.219, 0.6709, 0.91, 0.08942, 0.4048, 0.6741, 0.2887, 0.6799, 0.9769, -0.07956, 0.1981, 0.979, -0.01258, 0.2036, 0.9177, -0.0341, 0.3958, 0.6748, 0.5721, -0.4662, 0.1111, 0.9937, -0.01654, 0.3729, 0.7815, 0.5002, 0.9678, 0.1658, 0.1893, 0.6748, 0.5721, -0.4662, 0.6741, 0.2887, 0.6799, 0.91, 0.08942, 0.4048, 0.9678, 0.1658, 0.1893, 0.6741, 0.2887, 0.6799, -0.4146, -0.7334, 0.5387, 0.3878, -0.7464, 0.5409, 0.1156, -0.1487, 0.9821, -0.1407, -0.1231, 0.9824, -0.1115, -0.656, -0.7465, 0.08335, -0.6375, -0.7659, 0.1754, -0.9841, -0.02669, -0.1407, -0.1231, 0.9824, -0.1188, 0.2147, 0.9694, -0.7174, 0.2716, 0.6416, -0.7293, -0.1792, 0.6604, 0.06816, 0.6549, -0.7526, 0.6748, 0.5721, -0.4662, 0.6845, -0.5592, -0.4677, 0.08335, -0.6375, -0.7659, -0.3235, 0.8046, 0.4979, -0.1188, 0.2147, 0.9694, 0.1334, 0.1746, 0.9756, 0.3729, 0.7815, 0.5002, 0.8451, -0.004699, 0.5346, 0.9177, -0.0341, 0.3958, 0.91, 0.08942, 0.4048, 0.9177, -0.0341, 0.3958, 0.979, -0.01258, 0.2036, 0.91, 0.08942, 0.4048, 0.979, -0.01258, 0.2036, 0.9799, 0.003245, 0.1993, 0.91, 0.08942, 0.4048, 0.9799, 0.003245, 0.1993, 0.9678, 0.1658, 0.1893, 0.91, 0.08942, 0.4048, 0.6748, 0.5721, -0.4662, 0.3729, 0.7815, 0.5002, 0.6741, 0.2887, 0.6799, -0.3235, 0.8046, 0.4979, -0.7174, 0.2716, 0.6416, -0.1188, 0.2147, 0.9694, 0.6741, 0.2887, 0.6799, 0.1334, 0.1746, 0.9756, 0.1156, -0.1487, 0.9821, 0.7085, -0.219, 0.6709])] * 3)])

# ---- objects
ob_cube_001 = bpy.data.objects.new('Cube.001', me_cube_001)

# ---- transforms, parenting, visibility, modifiers, constraints
ob_cube_001.location = (-5.287, 1.359, 5.328)
ob_cube_001.scale = (0.3188, 0.3188, 0.3188)
ob_cube_001.lock_rotations_4d = False
ob_cube_001.empty_display_type = 'ARROWS'
ob_cube_001.lineart.crease_threshold = 0.0
_m = ob_cube_001.modifiers.new('Triangulate', 'TRIANGULATE')

# ---- collection membership
col_collection_1.objects.link(ob_cube_001)

# ---- scene / render settings (as saved in the file)
scene.frame_start = 1; scene.frame_end = 250; scene.frame_set(1)
scene.render.engine = 'BLENDER_EEVEE_NEXT'
scene.render.resolution_percentage = 50
scene.render.dither_intensity = 0.0
scene.cycles.use_denoising = False
scene.cycles.samples = 128
scene.cycles.sampling_pattern = 'TABULATED_SOBOL'
scene.cycles.light_sampling_threshold = 0.0
scene.cycles.use_adaptive_sampling = False
scene.cycles.use_light_tree = False
scene.cycles.blur_glossy = 0.0
scene.cycles.sample_clamp_indirect = 0.0
scene.view_settings.view_transform = 'Standard'
bpy.context.view_layer.update()

# ---- added for rendering (the .blend has no active camera and no usable light): camera, sun
cam_auto = bpy.data.cameras.new('AutoCamera')
cam_auto.lens = 50.0
cam_auto.sensor_width = 36.0
cam_auto.clip_end = 1000.0
ob_auto_camera = bpy.data.objects.new('AutoCamera', cam_auto)
scene.collection.objects.link(ob_auto_camera)
ob_auto_camera.location = (9.56555, -17.9954, 15.8152)
ob_auto_camera.rotation_euler = (1.09748, -7.21219e-08, 0.694738)
scene.camera = ob_auto_camera
light_auto_sun = bpy.data.lights.new('AutoSun', 'SUN')
light_auto_sun.energy = 3.0
light_auto_sun.angle = 0.0523599
ob_auto_sun = bpy.data.objects.new('AutoSun', light_auto_sun)
scene.collection.objects.link(ob_auto_sun)
ob_auto_sun.rotation_euler = (0.872665, 0.174533, 0.523599)
bpy.context.view_layer.update()
